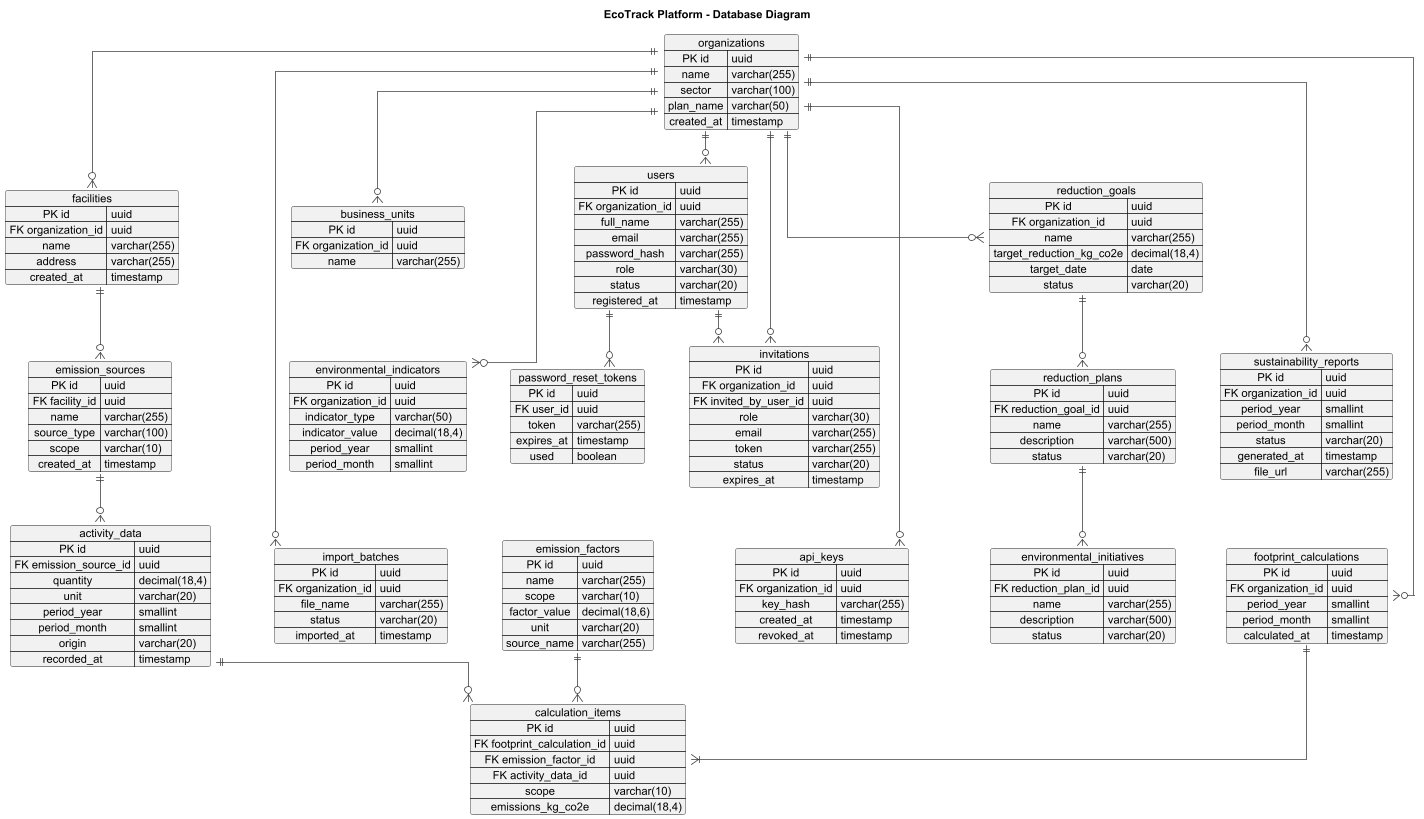

The diagram above was rendered by PlantUML. Its source (embedded in the PNG):
@startuml
title EcoTrack Platform - Database Diagram
hide circle
skinparam linetype ortho
skinparam shadowing false
skinparam defaultFontName Arial
skinparam nodesep 40
skinparam ranksep 40
skinparam object {
  BackgroundColor #FFFFFF
  BorderColor #555555
  HeaderBackgroundColor #C9C9C9
  FontColor #17324D
  FontStyle italic
}
skinparam ArrowColor #444444

map organizations {
  PK id => uuid
     name => varchar(255)
     sector => varchar(100)
     plan_name => varchar(50)
     created_at => timestamp
}
map business_units {
  PK id => uuid
  FK organization_id => uuid
     name => varchar(255)
}
map facilities {
  PK id => uuid
  FK organization_id => uuid
     name => varchar(255)
     address => varchar(255)
     created_at => timestamp
}
map users {
  PK id => uuid
  FK organization_id => uuid
     full_name => varchar(255)
     email => varchar(255)
     password_hash => varchar(255)
     role => varchar(30)
     status => varchar(20)
     registered_at => timestamp
}
map invitations {
  PK id => uuid
  FK organization_id => uuid
  FK invited_by_user_id => uuid
     role => varchar(30)
     email => varchar(255)
     token => varchar(255)
     status => varchar(20)
     expires_at => timestamp
}
map password_reset_tokens {
  PK id => uuid
  FK user_id => uuid
     token => varchar(255)
     expires_at => timestamp
     used => boolean
}
map emission_sources {
  PK id => uuid
  FK facility_id => uuid
     name => varchar(255)
     source_type => varchar(100)
     scope => varchar(10)
     created_at => timestamp
}
map activity_data {
  PK id => uuid
  FK emission_source_id => uuid
     quantity => decimal(18,4)
     unit => varchar(20)
     period_year => smallint
     period_month => smallint
     origin => varchar(20)
     recorded_at => timestamp
}
map emission_factors {
  PK id => uuid
     name => varchar(255)
     scope => varchar(10)
     factor_value => decimal(18,6)
     unit => varchar(20)
     source_name => varchar(255)
}
map footprint_calculations {
  PK id => uuid
  FK organization_id => uuid
     period_year => smallint
     period_month => smallint
     calculated_at => timestamp
}
map calculation_items {
  PK id => uuid
  FK footprint_calculation_id => uuid
  FK emission_factor_id => uuid
  FK activity_data_id => uuid
     scope => varchar(10)
     emissions_kg_co2e => decimal(18,4)
}
map reduction_goals {
  PK id => uuid
  FK organization_id => uuid
     name => varchar(255)
     target_reduction_kg_co2e => decimal(18,4)
     target_date => date
     status => varchar(20)
}
map reduction_plans {
  PK id => uuid
  FK reduction_goal_id => uuid
     name => varchar(255)
     description => varchar(500)
     status => varchar(20)
}
map environmental_initiatives {
  PK id => uuid
  FK reduction_plan_id => uuid
     name => varchar(255)
     description => varchar(500)
     status => varchar(20)
}
map environmental_indicators {
  PK id => uuid
  FK organization_id => uuid
     indicator_type => varchar(50)
     indicator_value => decimal(18,4)
     period_year => smallint
     period_month => smallint
}
map sustainability_reports {
  PK id => uuid
  FK organization_id => uuid
     period_year => smallint
     period_month => smallint
     status => varchar(20)
     generated_at => timestamp
     file_url => varchar(255)
}
map import_batches {
  PK id => uuid
  FK organization_id => uuid
     file_name => varchar(255)
     status => varchar(20)
     imported_at => timestamp
}
map api_keys {
  PK id => uuid
  FK organization_id => uuid
     key_hash => varchar(255)
     created_at => timestamp
     revoked_at => timestamp
}

organizations ||--o{ facilities
organizations ||--o{ business_units
organizations ||--o{ users
organizations ||--o{ invitations
users ||--o{ invitations
users ||--o{ password_reset_tokens
facilities ||--o{ emission_sources
emission_sources ||--o{ activity_data
organizations ||--o{ footprint_calculations
footprint_calculations ||--|{ calculation_items
emission_factors ||--o{ calculation_items
activity_data ||--o{ calculation_items
organizations ||--o{ reduction_goals
reduction_goals ||--o{ reduction_plans
reduction_plans ||--o{ environmental_initiatives
organizations ||--o{ environmental_indicators
organizations ||--o{ sustainability_reports
organizations ||--o{ import_batches
organizations ||--o{ api_keys

' --- layout helpers (hidden) ---
business_units -[hidden]down-> environmental_indicators
environmental_indicators -[hidden]down-> import_batches
reduction_goals -[hidden]down-> sustainability_reports
sustainability_reports -[hidden]down-> footprint_calculations
invitations -[hidden]down-> api_keys
password_reset_tokens -[hidden]down-> emission_factors
@enduml